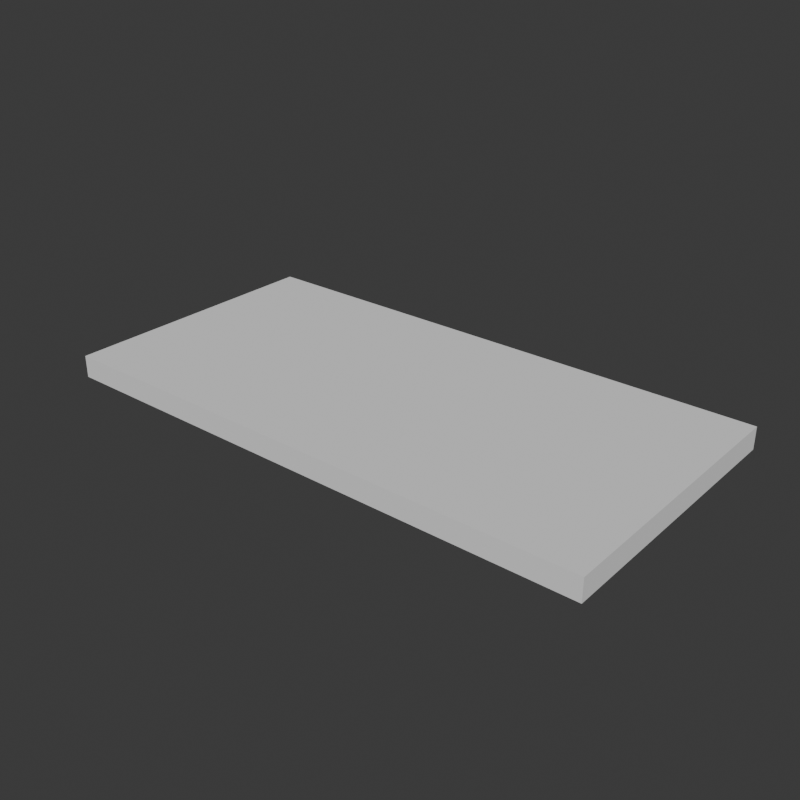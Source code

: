 # Source: coverpanels.blend  (saved by Blender 4.1.23; exported with 4.5.12 LTS)
import bpy
from mathutils import Matrix  # noqa: F401  (used for matrix-valued properties, if any)

bpy.ops.wm.read_factory_settings(use_empty=True)
scene = bpy.context.scene
scene.name = 'KJN_KWP_DEC_HalfCoverPanel_VOffset2'

# ---- collections
col_seut__kjn_kwp_dec_halfcoverpanel_voffset2 = bpy.data.collections.new('SEUT (KJN_KWP_DEC_HalfCoverPanel_VOffset2)'); scene.collection.children.link(col_seut__kjn_kwp_dec_halfcoverpanel_voffset2)
col_main__kjn_kwp_dec_halfcoverpanel_voffset2 = bpy.data.collections.new('Main (KJN_KWP_DEC_HalfCoverPanel_VOffset2)'); col_seut__kjn_kwp_dec_halfcoverpanel_voffset2.children.link(col_main__kjn_kwp_dec_halfcoverpanel_voffset2)
col_collision___main__kjn_kwp_dec_halfcoverpanel_voffset2 = bpy.data.collections.new('Collision - Main (KJN_KWP_DEC_HalfCoverPanel_VOffset2)'); col_seut__kjn_kwp_dec_halfcoverpanel_voffset2.children.link(col_collision___main__kjn_kwp_dec_halfcoverpanel_voffset2)
col_bs1__kjn_kwp_dec_halfcoverpanel_voffset2 = bpy.data.collections.new('BS1 (KJN_KWP_DEC_HalfCoverPanel_VOffset2)'); col_seut__kjn_kwp_dec_halfcoverpanel_voffset2.children.link(col_bs1__kjn_kwp_dec_halfcoverpanel_voffset2)
col_bs2__kjn_kwp_dec_halfcoverpanel_voffset2 = bpy.data.collections.new('BS2 (KJN_KWP_DEC_HalfCoverPanel_VOffset2)'); col_seut__kjn_kwp_dec_halfcoverpanel_voffset2.children.link(col_bs2__kjn_kwp_dec_halfcoverpanel_voffset2)
col_bs3__kjn_kwp_dec_halfcoverpanel_voffset2 = bpy.data.collections.new('BS3 (KJN_KWP_DEC_HalfCoverPanel_VOffset2)'); col_seut__kjn_kwp_dec_halfcoverpanel_voffset2.children.link(col_bs3__kjn_kwp_dec_halfcoverpanel_voffset2)
col_lod1__kjn_kwp_dec_halfcoverpanel_voffset2 = bpy.data.collections.new('LOD1 (KJN_KWP_DEC_HalfCoverPanel_VOffset2)'); col_seut__kjn_kwp_dec_halfcoverpanel_voffset2.children.link(col_lod1__kjn_kwp_dec_halfcoverpanel_voffset2)
col_lod2__kjn_kwp_dec_halfcoverpanel_voffset2 = bpy.data.collections.new('LOD2 (KJN_KWP_DEC_HalfCoverPanel_VOffset2)'); col_seut__kjn_kwp_dec_halfcoverpanel_voffset2.children.link(col_lod2__kjn_kwp_dec_halfcoverpanel_voffset2)
col_lod3__kjn_kwp_dec_halfcoverpanel_voffset2 = bpy.data.collections.new('LOD3 (KJN_KWP_DEC_HalfCoverPanel_VOffset2)'); col_seut__kjn_kwp_dec_halfcoverpanel_voffset2.children.link(col_lod3__kjn_kwp_dec_halfcoverpanel_voffset2)
col_bs1_lod1__kjn_kwp_dec_halfcoverpanel_voffset2 = bpy.data.collections.new('BS1_LOD1 (KJN_KWP_DEC_HalfCoverPanel_VOffset2)'); col_seut__kjn_kwp_dec_halfcoverpanel_voffset2.children.link(col_bs1_lod1__kjn_kwp_dec_halfcoverpanel_voffset2)

# ---- materials (node trees are filled in below, after node groups)
mat_paintedmetal_colorable = bpy.data.materials.new('PaintedMetal_Colorable')

# ---- material node trees

# ---- world
world_world_032 = bpy.data.worlds.new('World.032'); scene.world = world_world_032
world_world_032.use_nodes = True; world_world_032.node_tree.nodes.clear()
_N = world_world_032.node_tree.nodes; _L = world_world_032.node_tree.links
n0 = _N.new('ShaderNodeOutputWorld'); n0.name = 'World Output'; n0.location = (300, 300)
n1 = _N.new('ShaderNodeBackground'); n1.name = 'Background'; n1.location = (10, 300)
n1.inputs[0].default_value = (0.05088, 0.05088, 0.05088, 1.0)
_L.new(n1.outputs[0], n0.inputs[0])
n0.is_active_output = True
world_world_032.color = (0.05088, 0.05088, 0.05088)
world_world_032.use_sun_shadow = False
world_world_032.sun_shadow_jitter_overblur = 0.0

# ---- meshes
me_cube_025 = bpy.data.meshes.new('Cube.025')
me_cube_025.from_pydata([(-0.25, -0.25, -1.25), (-0.25, 0.0, -1.25), (0.25, -0.25, -1.25), (0.25, 0.0, -1.25), (-0.25, 0.0, -1.27), (-0.25, -0.25, -1.27), (0.25, -0.25, -1.27), (0.25, 0.0, -1.27)], [], [(1, 0, 2, 3), (4, 7, 6, 5), (2, 6, 7, 3), (1, 4, 5, 0), (0, 5, 6, 2), (3, 7, 4, 1)])
_uv = me_cube_025.uv_layers.new(name='UVMap')
_uv.uv.foreach_set('vector', [1.589e-08, 0.5, 5.96e-08, 2.98e-08, 0.5, 7.351e-08, 0.5, 0.5, 1.0, 0.5, 0.5, 0.5, 0.5, 1.391e-08, 1.0, 5.762e-08, 0.5, 0.5, 0.52, 0.5, 0.52, 1.0, 0.5, 1.0, 0.52, 0.5, 0.54, 0.5, 0.54, 1.0, 0.52, 1.0, 0.54, 0.5, 0.56, 0.5, 0.56, 1.0, 0.54, 1.0, 0.5, 0.5, 0.5, 0.52, 1.414e-08, 0.52, 1.589e-08, 0.5])
me_cube_025.materials.append(mat_paintedmetal_colorable)
me_cube_025.update()

# ---- objects
ob_model_020 = bpy.data.objects.new('model.020', me_cube_025)

# ---- transforms, parenting, visibility, modifiers, constraints
ob_model_020.location = (0.0, 0.0, 0.0)

# ---- collection membership
col_main__kjn_kwp_dec_halfcoverpanel_voffset2.objects.link(ob_model_020)

# ---- scene / render settings (as saved in the file)
scene.frame_start = 1; scene.frame_end = 250; scene.frame_set(0)
scene.render.engine = 'BLENDER_EEVEE_NEXT'
scene.render.resolution_x = 128
scene.render.resolution_y = 128
scene.render.fps = 60
scene.render.film_transparent = True
scene.cycles.sampling_pattern = 'TABULATED_SOBOL'
scene.eevee.ray_tracing_options.trace_max_roughness = 0.0
bpy.context.view_layer.update()

# ---- added for rendering (the .blend has no active camera and no usable light): camera, sun
cam_auto = bpy.data.cameras.new('AutoCamera')
cam_auto.lens = 50.0
cam_auto.sensor_width = 36.0
cam_auto.clip_end = 1000.0
ob_auto_camera = bpy.data.objects.new('AutoCamera', cam_auto)
scene.collection.objects.link(ob_auto_camera)
ob_auto_camera.location = (0.517547, -0.746057, -0.845962)
ob_auto_camera.rotation_euler = (1.09748, -7.21219e-08, 0.694738)
scene.camera = ob_auto_camera
light_auto_sun = bpy.data.lights.new('AutoSun', 'SUN')
light_auto_sun.energy = 3.0
light_auto_sun.angle = 0.0523599
ob_auto_sun = bpy.data.objects.new('AutoSun', light_auto_sun)
scene.collection.objects.link(ob_auto_sun)
ob_auto_sun.rotation_euler = (0.872665, 0.174533, 0.523599)
bpy.context.view_layer.update()
